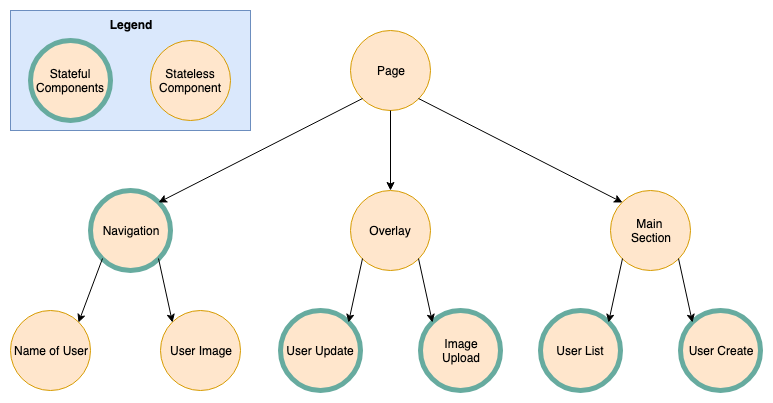

The diagram above was exported from draw.io. Its source (the exported page's mxGraphModel, read from the mxfile embedded in the PNG):
<mxGraphModel dx="918" dy="1768" grid="1" gridSize="10" guides="1" tooltips="1" connect="1" arrows="1" fold="1" page="1" pageScale="1" pageWidth="827" pageHeight="1169" math="0" shadow="0">
  <root>
    <mxCell id="0" />
    <mxCell id="1" parent="0" />
    <mxCell id="2" value="Page" style="ellipse;whiteSpace=wrap;html=1;aspect=fixed;fillColor=#ffe6cc;strokeColor=#d79b00;strokeWidth=1;" vertex="1" parent="1">
      <mxGeometry x="470" y="-870" width="80" height="80" as="geometry" />
    </mxCell>
    <mxCell id="3" value="Navigation" style="ellipse;whiteSpace=wrap;html=1;aspect=fixed;fillColor=#ffe6cc;strokeColor=#67AB9F;strokeWidth=5;" vertex="1" parent="1">
      <mxGeometry x="210" y="-710" width="80" height="80" as="geometry" />
    </mxCell>
    <mxCell id="4" style="edgeStyle=none;rounded=0;orthogonalLoop=1;jettySize=auto;html=1;exitX=0;exitY=1;exitDx=0;exitDy=0;entryX=1;entryY=0;entryDx=0;entryDy=0;" edge="1" source="2" target="3" parent="1">
      <mxGeometry relative="1" as="geometry" />
    </mxCell>
    <mxCell id="5" value="Name of User" style="ellipse;whiteSpace=wrap;html=1;aspect=fixed;fillColor=#ffe6cc;strokeColor=#d79b00;" vertex="1" parent="1">
      <mxGeometry x="130" y="-590" width="80" height="80" as="geometry" />
    </mxCell>
    <mxCell id="6" value="" style="endArrow=classic;html=1;exitX=0;exitY=1;exitDx=0;exitDy=0;entryX=1;entryY=0;entryDx=0;entryDy=0;" edge="1" source="3" target="5" parent="1">
      <mxGeometry width="50" height="50" relative="1" as="geometry">
        <mxPoint x="140" y="-450" as="sourcePoint" />
        <mxPoint x="190" y="-500" as="targetPoint" />
      </mxGeometry>
    </mxCell>
    <mxCell id="7" value="User Image" style="ellipse;whiteSpace=wrap;html=1;aspect=fixed;fillColor=#ffe6cc;strokeColor=#d79b00;strokeWidth=1;" vertex="1" parent="1">
      <mxGeometry x="280" y="-590" width="80" height="80" as="geometry" />
    </mxCell>
    <mxCell id="8" value="" style="endArrow=classic;html=1;exitX=1;exitY=1;exitDx=0;exitDy=0;entryX=0;entryY=0;entryDx=0;entryDy=0;" edge="1" source="3" target="7" parent="1">
      <mxGeometry width="50" height="50" relative="1" as="geometry">
        <mxPoint x="120" y="-460" as="sourcePoint" />
        <mxPoint x="170" y="-510" as="targetPoint" />
      </mxGeometry>
    </mxCell>
    <mxCell id="9" value="Overlay" style="ellipse;whiteSpace=wrap;html=1;aspect=fixed;fillColor=#ffe6cc;strokeColor=#d79b00;" vertex="1" parent="1">
      <mxGeometry x="470" y="-710" width="80" height="80" as="geometry" />
    </mxCell>
    <mxCell id="10" style="edgeStyle=none;rounded=0;orthogonalLoop=1;jettySize=auto;html=1;exitX=0.5;exitY=1;exitDx=0;exitDy=0;entryX=0.5;entryY=0;entryDx=0;entryDy=0;" edge="1" source="2" target="9" parent="1">
      <mxGeometry relative="1" as="geometry" />
    </mxCell>
    <mxCell id="11" value="User Update" style="ellipse;whiteSpace=wrap;html=1;aspect=fixed;fillColor=#ffe6cc;strokeColor=#67AB9F;strokeWidth=5;" vertex="1" parent="1">
      <mxGeometry x="400" y="-590" width="80" height="80" as="geometry" />
    </mxCell>
    <mxCell id="12" style="edgeStyle=none;rounded=0;orthogonalLoop=1;jettySize=auto;html=1;exitX=0;exitY=1;exitDx=0;exitDy=0;entryX=1;entryY=0;entryDx=0;entryDy=0;" edge="1" source="9" target="11" parent="1">
      <mxGeometry relative="1" as="geometry" />
    </mxCell>
    <mxCell id="13" value="Image&lt;br&gt;Upload" style="ellipse;whiteSpace=wrap;html=1;aspect=fixed;fillColor=#ffe6cc;strokeColor=#67AB9F;strokeWidth=5;" vertex="1" parent="1">
      <mxGeometry x="540" y="-590" width="80" height="80" as="geometry" />
    </mxCell>
    <mxCell id="14" style="edgeStyle=none;rounded=0;orthogonalLoop=1;jettySize=auto;html=1;exitX=1;exitY=1;exitDx=0;exitDy=0;entryX=0;entryY=0;entryDx=0;entryDy=0;" edge="1" source="9" target="13" parent="1">
      <mxGeometry relative="1" as="geometry" />
    </mxCell>
    <mxCell id="15" value="Main &lt;br&gt;Section" style="ellipse;whiteSpace=wrap;html=1;aspect=fixed;fillColor=#ffe6cc;strokeColor=#d79b00;" vertex="1" parent="1">
      <mxGeometry x="730" y="-710" width="80" height="80" as="geometry" />
    </mxCell>
    <mxCell id="16" style="edgeStyle=none;rounded=0;orthogonalLoop=1;jettySize=auto;html=1;exitX=1;exitY=1;exitDx=0;exitDy=0;entryX=0;entryY=0;entryDx=0;entryDy=0;" edge="1" source="2" target="15" parent="1">
      <mxGeometry relative="1" as="geometry" />
    </mxCell>
    <mxCell id="17" value="User List" style="ellipse;whiteSpace=wrap;html=1;aspect=fixed;fillColor=#ffe6cc;strokeColor=#67AB9F;strokeWidth=5;" vertex="1" parent="1">
      <mxGeometry x="660" y="-590" width="80" height="80" as="geometry" />
    </mxCell>
    <mxCell id="18" style="edgeStyle=none;rounded=0;orthogonalLoop=1;jettySize=auto;html=1;exitX=0;exitY=1;exitDx=0;exitDy=0;entryX=1;entryY=0;entryDx=0;entryDy=0;" edge="1" source="15" target="17" parent="1">
      <mxGeometry relative="1" as="geometry" />
    </mxCell>
    <mxCell id="19" value="User Create" style="ellipse;whiteSpace=wrap;html=1;aspect=fixed;fillColor=#ffe6cc;strokeColor=#67AB9F;strokeWidth=5;" vertex="1" parent="1">
      <mxGeometry x="800" y="-590" width="80" height="80" as="geometry" />
    </mxCell>
    <mxCell id="20" value="" style="group" vertex="1" connectable="0" parent="1">
      <mxGeometry x="130" y="-890" width="240" height="120" as="geometry" />
    </mxCell>
    <mxCell id="21" value="&lt;b&gt;Legend&lt;/b&gt;" style="rounded=0;whiteSpace=wrap;html=1;labelBackgroundColor=none;strokeColor=#6c8ebf;strokeWidth=1;fillColor=#dae8fc;verticalAlign=top;" vertex="1" parent="20">
      <mxGeometry width="240" height="120" as="geometry" />
    </mxCell>
    <mxCell id="22" value="" style="group" vertex="1" connectable="0" parent="20">
      <mxGeometry x="20" y="30" width="200" height="80" as="geometry" />
    </mxCell>
    <mxCell id="23" value="Stateless Component" style="ellipse;whiteSpace=wrap;html=1;aspect=fixed;fillColor=#ffe6cc;strokeColor=#d79b00;" vertex="1" parent="22">
      <mxGeometry x="120" width="80" height="80" as="geometry" />
    </mxCell>
    <mxCell id="24" value="Stateful Components" style="ellipse;whiteSpace=wrap;html=1;aspect=fixed;fillColor=#ffe6cc;strokeColor=#67AB9F;strokeWidth=5;" vertex="1" parent="22">
      <mxGeometry width="80" height="80" as="geometry" />
    </mxCell>
    <mxCell id="25" style="edgeStyle=none;rounded=0;orthogonalLoop=1;jettySize=auto;html=1;exitX=1;exitY=1;exitDx=0;exitDy=0;entryX=0;entryY=0;entryDx=0;entryDy=0;" edge="1" source="15" target="19" parent="1">
      <mxGeometry relative="1" as="geometry" />
    </mxCell>
  </root>
</mxGraphModel>